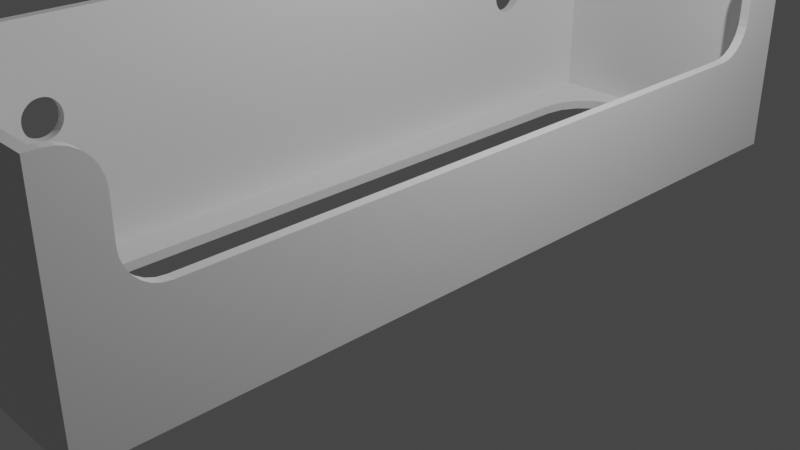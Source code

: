 # Source: miniSwitchMount.blend  (saved by Blender 2.80.75; exported with 4.5.12 LTS)
import bpy
from mathutils import Matrix  # noqa: F401  (used for matrix-valued properties, if any)

bpy.ops.wm.read_factory_settings(use_empty=True)
scene = bpy.context.scene
scene.name = 'Scene'

# ---- collections
col_collection = bpy.data.collections.new('Collection'); scene.collection.children.link(col_collection)

# ---- world
world_world = bpy.data.worlds.new('World'); scene.world = world_world
world_world.use_nodes = True; world_world.node_tree.nodes.clear()
_N = world_world.node_tree.nodes; _L = world_world.node_tree.links
n0 = _N.new('ShaderNodeOutputWorld'); n0.name = 'World Output'; n0.location = (300, 300)
n1 = _N.new('ShaderNodeBackground'); n1.name = 'Background'; n1.location = (10, 300)
n1.inputs[0].default_value = (0.05088, 0.05088, 0.05088, 1.0)
_L.new(n1.outputs[0], n0.inputs[0])
n0.is_active_output = True
world_world.color = (0.05088, 0.05088, 0.05088)
world_world.use_sun_shadow = False
world_world.sun_shadow_jitter_overblur = 0.0

# ---- cameras
cam_camera = bpy.data.cameras.new('Camera')
cam_camera.clip_end = 100.0
cam_camera.ortho_scale = 7.314

# ---- lights
light_light = bpy.data.lights.new('Light', 'POINT')
light_light.transmission_factor = 0.0
light_light.energy = 1000.0
light_light.shadow_soft_size = 0.1
light_light.shadow_maximum_resolution = 0.006
light_light.use_absolute_resolution = True

# ---- meshes
me_cube = bpy.data.meshes.new('Cube')
me_cube.from_pydata([(-1.3, -4.3, 0.1), (0.8202, -3.97, 0.1), (-1.3, 4.3, 0.1), (1.3, -4.3, 0.1), (0.8202, -3.97, -2.384e-07), (1.3, 4.3, 0.1), (-1.4, -4.4, -1.192e-07), (-1.4, -4.4, 2.407), (-1.4, 4.4, -1.192e-07), (-1.4, 4.4, 2.407), (1.4, -4.4, -2.384e-07), (1.4, -4.4, 2.407), (1.4, 4.4, -2.384e-07), (1.4, 4.4, 2.407), (1.1, -3.421, 0.1), (-1.3, -4.3, 2.407), (1.3, -4.3, 2.407), (-1.3, 4.3, 2.407), (1.1, -3.421, -2.384e-07), (1.3, 4.3, 2.407), (-0.2212, -4.1, -2.384e-07), (-0.2212, -4.1, 0.1), (-0.6202, -3.97, -2.384e-07), (-0.6202, -3.97, 0.1), (0.9704, -3.82, -2.384e-07), (0.9704, -3.82, 0.1), (-0.431, -4.067, -2.384e-07), (-0.431, -4.067, 0.1), (-0.7704, -3.82, -2.384e-07), (-0.7704, -3.82, 0.1), (1.067, -3.631, -2.384e-07), (1.067, -3.631, 0.1), (-0.9, -3.421, -2.384e-07), (-0.9, -3.421, 0.1), (-0.8668, -3.631, -2.384e-07), (-0.8668, -3.631, 0.1), (0.631, -4.067, -2.384e-07), (0.631, -4.067, 0.1), (0.4212, -4.1, -2.384e-07), (0.4212, -4.1, 0.1), (1.1, 3.421, -2.384e-07), (1.1, 3.421, 0.1), (-0.8668, 3.631, -2.384e-07), (-0.8668, 3.631, 0.1), (-0.9, 3.421, -2.384e-07), (-0.9, 3.421, 0.1), (1.067, 3.631, -2.384e-07), (1.067, 3.631, 0.1), (0.9704, 3.82, -2.384e-07), (0.9704, 3.82, 0.1), (-0.7704, 3.82, -2.384e-07), (-0.7704, 3.82, 0.1), (0.8202, 3.97, -2.384e-07), (0.8202, 3.97, 0.1), (-0.6202, 3.97, -2.384e-07), (-0.6202, 3.97, 0.1), (0.631, 4.067, -2.384e-07), (0.631, 4.067, 0.1), (-0.431, 4.067, -2.384e-07), (-0.431, 4.067, 0.1), (0.4212, 4.1, -2.384e-07), (0.4212, 4.1, 0.1), (-0.2212, 4.1, -2.384e-07), (-0.2212, 4.1, 0.1), (-1.4, -2.815, 1.577), (-1.4, -2.961, 1.304), (-1.3, -2.961, 1.304), (-1.4, -3.166, 1.611), (-1.3, -3.166, 1.611), (-1.4, -2.859, 1.359), (-1.4, -3.077, 1.315), (-1.3, -3.077, 1.315), (-1.4, -2.804, 1.461), (-1.4, -2.923, 1.315), (-1.3, -3.166, 1.389), (-1.4, -3.185, 1.423), (-1.4, -2.889, 1.334), (-1.3, -2.859, 1.641), (-1.3, -2.834, 1.611), (-1.4, -2.834, 1.611), (-1.4, -2.961, 1.696), (-1.3, -2.804, 1.461), (-1.4, -2.889, 1.666), (-1.3, -2.889, 1.666), (-1.4, -3.141, 1.359), (-1.3, -3.141, 1.359), (-1.4, -3.2, 1.5), (-1.3, -3.141, 1.641), (-1.4, -2.834, 1.389), (-1.3, -2.834, 1.389), (-1.4, -3.111, 1.334), (-1.4, -3.0, 1.3), (-1.3, -3.0, 1.3), (-1.4, -3.039, 1.304), (-1.3, -3.039, 1.304), (-1.3, -3.039, 1.696), (-1.4, -2.804, 1.539), (-1.3, -2.804, 1.539), (-1.4, -2.8, 1.5), (-1.3, -2.8, 1.5), (-1.3, -2.923, 1.685), (-1.4, -3.077, 1.685), (-1.4, -2.859, 1.641), (-1.4, -3.166, 1.389), (-1.4, -3.141, 1.641), (-1.3, -2.889, 1.334), (-1.4, -2.815, 1.423), (-1.3, -3.0, 1.7), (-1.3, -2.961, 1.696), (-1.3, -3.2, 1.5), (-1.4, -3.196, 1.461), (-1.4, -3.196, 1.539), (-1.3, -2.815, 1.423), (-1.3, -2.815, 1.577), (-1.3, -3.077, 1.685), (-1.3, -2.859, 1.359), (-1.3, -3.185, 1.423), (-1.3, -2.923, 1.315), (-1.4, -2.923, 1.685), (-1.3, -3.185, 1.577), (-1.4, -3.185, 1.577), (-1.4, -3.0, 1.7), (-1.3, -3.196, 1.539), (-1.3, -3.196, 1.461), (-1.3, -3.111, 1.334), (-1.4, -3.111, 1.666), (-1.3, -3.111, 1.666), (-1.4, -3.039, 1.696), (-1.4, 3.196, 1.461), (-1.3, 3.196, 1.461), (-1.4, 2.923, 1.315), (-1.3, 2.923, 1.315), (-1.4, 2.961, 1.696), (-1.3, 2.961, 1.696), (-1.4, 3.166, 1.389), (-1.3, 3.166, 1.389), (-1.4, 3.2, 1.5), (-1.3, 3.2, 1.5), (-1.4, 3.0, 1.7), (-1.3, 3.0, 1.7), (-1.4, 2.815, 1.423), (-1.3, 2.815, 1.423), (-1.4, 3.141, 1.359), (-1.3, 3.141, 1.359), (-1.4, 2.8, 1.5), (-1.3, 2.8, 1.5), (-1.4, 3.196, 1.539), (-1.3, 3.196, 1.539), (-1.4, 2.804, 1.461), (-1.3, 2.804, 1.461), (-1.4, 3.185, 1.577), (-1.3, 3.185, 1.577), (-1.4, 2.834, 1.389), (-1.3, 2.834, 1.389), (-1.4, 2.859, 1.359), (-1.3, 2.859, 1.359), (-1.4, 2.961, 1.304), (-1.3, 2.961, 1.304), (-1.4, 3.039, 1.696), (-1.3, 3.039, 1.696), (-1.4, 3.0, 1.3), (-1.3, 3.0, 1.3), (-1.4, 2.889, 1.334), (-1.3, 2.889, 1.334), (-1.4, 3.077, 1.685), (-1.3, 3.077, 1.685), (-1.4, 2.815, 1.577), (-1.3, 2.815, 1.577), (-1.4, 3.039, 1.304), (-1.3, 3.039, 1.304), (-1.4, 3.185, 1.423), (-1.3, 3.185, 1.423), (-1.4, 2.804, 1.539), (-1.3, 2.804, 1.539), (-1.4, 2.889, 1.666), (-1.3, 2.889, 1.666), (-1.4, 3.111, 1.666), (-1.3, 3.111, 1.666), (-1.4, 3.141, 1.641), (-1.3, 3.141, 1.641), (-1.4, 2.859, 1.641), (-1.3, 2.859, 1.641), (-1.4, 3.111, 1.334), (-1.3, 3.111, 1.334), (-1.4, 3.077, 1.315), (-1.3, 3.077, 1.315), (-1.4, 2.923, 1.685), (-1.3, 2.923, 1.685), (-1.4, 3.166, 1.611), (-1.3, 3.166, 1.611), (-1.4, 2.834, 1.611), (-1.3, 2.834, 1.611), (1.3, -4.259, 2.407), (1.3, -3.858, 2.007), (1.3, -4.169, 2.397), (1.3, -4.085, 2.368), (1.3, -4.009, 2.32), (1.3, -3.945, 2.257), (1.3, -3.898, 2.181), (1.3, -3.868, 2.096), (1.4, -3.858, 2.007), (1.4, -4.259, 2.407), (1.4, -3.868, 2.096), (1.4, -3.898, 2.181), (1.4, -3.945, 2.257), (1.4, -4.009, 2.32), (1.4, -4.085, 2.368), (1.4, -4.169, 2.397), (1.3, -3.858, 1.596), (1.3, -3.457, 1.196), (1.3, -3.848, 1.507), (1.3, -3.818, 1.423), (1.3, -3.77, 1.347), (1.3, -3.707, 1.283), (1.3, -3.631, 1.235), (1.3, -3.546, 1.206), (1.4, -3.457, 1.196), (1.4, -3.858, 1.596), (1.4, -3.546, 1.206), (1.4, -3.631, 1.235), (1.4, -3.707, 1.283), (1.4, -3.77, 1.347), (1.4, -3.818, 1.423), (1.4, -3.848, 1.507), (1.3, 3.858, 2.007), (1.3, 4.259, 2.407), (1.3, 3.868, 2.096), (1.3, 3.898, 2.181), (1.3, 3.945, 2.257), (1.3, 4.009, 2.32), (1.3, 4.085, 2.368), (1.3, 4.169, 2.397), (1.4, 4.259, 2.407), (1.4, 3.858, 2.007), (1.4, 4.169, 2.397), (1.4, 4.085, 2.368), (1.4, 4.009, 2.32), (1.4, 3.945, 2.257), (1.4, 3.898, 2.181), (1.4, 3.868, 2.096), (1.3, 3.457, 1.196), (1.3, 3.858, 1.596), (1.3, 3.546, 1.206), (1.3, 3.631, 1.235), (1.3, 3.707, 1.283), (1.3, 3.77, 1.347), (1.3, 3.818, 1.423), (1.3, 3.848, 1.507), (1.4, 3.858, 1.596), (1.4, 3.457, 1.196), (1.4, 3.848, 1.507), (1.4, 3.818, 1.423), (1.4, 3.77, 1.347), (1.4, 3.707, 1.283), (1.4, 3.631, 1.235), (1.4, 3.546, 1.206)], [], [(0, 145, 99, 81, 112, 89, 115, 105, 117, 66, 92, 94, 71, 124, 85, 74, 116, 123, 109), (2, 5, 19, 17), (217, 208, 193, 200), (3, 0, 15, 16), (2, 0, 33, 45, 43, 51, 55, 59, 63, 61, 57, 53, 49, 47, 41, 5), (6, 7, 9, 8, 136, 146, 150, 188, 178, 176, 164, 158, 138, 132, 186, 174, 180, 190, 166, 172, 144, 98, 96, 64, 79, 102, 82, 118, 80, 121, 127, 101, 125, 104, 67, 120, 111, 86), (8, 9, 13, 12), (209, 216, 249, 240), (10, 11, 7, 6), (8, 12, 10, 18, 40, 46, 48, 52, 56, 60, 62, 58, 54, 50, 42, 44), (7, 15, 17, 19, 13, 9), (59, 58, 54, 55), (53, 52, 56, 57), (47, 46, 48, 49), (22, 23, 29, 28), (43, 42, 44, 45), (39, 38, 36, 37), (57, 56, 60, 61), (26, 27, 23, 22), (49, 48, 52, 53), (44, 32, 34, 28, 22, 26, 20, 38, 36, 4, 24, 30, 18, 10, 6, 8), (40, 41, 14, 18), (32, 33, 45, 44), (34, 35, 33, 32), (55, 54, 50, 51), (1, 4, 24, 25), (25, 24, 30, 31), (51, 50, 42, 43), (63, 62, 58, 59), (31, 30, 18, 14), (37, 36, 4, 1), (38, 39, 21, 20), (20, 21, 27, 26), (62, 63, 61, 60), (41, 40, 46, 47), (5, 41, 14, 31, 25, 1, 37, 39, 21, 27, 23, 29, 35, 33, 0, 3), (28, 29, 35, 34), (96, 97, 99, 98), (64, 113, 97, 96), (76, 105, 117, 73), (103, 74, 116, 75), (104, 87, 126, 125), (69, 115, 105, 76), (86, 109, 122, 111), (127, 95, 107, 121), (90, 124, 85, 84), (79, 78, 113, 64), (65, 66, 92, 91), (73, 117, 66, 65), (88, 89, 115, 69), (86, 110, 75, 103, 84, 90, 70, 93, 91, 65, 73, 76, 69, 88, 106, 72, 98, 144, 6), (122, 119, 68, 87, 126, 114, 95, 107, 108, 100, 83, 77, 78, 113, 97, 99, 145, 173, 167, 191, 181, 175, 187, 133, 139, 159, 165, 177, 179, 189, 151, 147, 137, 2, 17, 15, 0, 109), (70, 71, 124, 90), (84, 85, 74, 103), (80, 108, 100, 118), (136, 137, 129, 128), (138, 139, 159, 158), (101, 114, 95, 127), (142, 143, 183, 182), (162, 163, 155, 154), (67, 68, 87, 104), (140, 141, 149, 148), (5, 3, 16, 192, 194, 195, 196, 197, 198, 199, 193, 208, 210, 211, 212, 213, 214, 215, 209, 240, 242, 243, 244, 245, 246, 247, 241, 224, 226, 227, 228, 229, 230, 231, 225, 19), (176, 177, 179, 178), (75, 116, 123, 110), (132, 133, 139, 138), (180, 181, 175, 174), (121, 107, 108, 80), (130, 131, 163, 162), (168, 169, 161, 160), (91, 92, 94, 93), (154, 155, 153, 152), (241, 248, 233, 224), (190, 191, 181, 180), (125, 126, 114, 101), (160, 161, 157, 156), (12, 13, 232, 234, 235, 236, 237, 238, 239, 233, 248, 250, 251, 252, 253, 254, 255, 249, 216, 218, 219, 220, 221, 222, 223, 217, 200, 202, 203, 204, 205, 206, 207, 201, 11, 10), (158, 159, 165, 164), (110, 123, 109, 86), (166, 167, 191, 190), (128, 129, 171, 170), (102, 77, 78, 79), (172, 173, 167, 166), (13, 19, 225, 232), (144, 145, 173, 172), (106, 112, 89, 88), (188, 189, 151, 150), (186, 187, 133, 132), (72, 81, 112, 106), (134, 135, 143, 142), (174, 175, 187, 186), (120, 119, 68, 67), (184, 185, 169, 168), (182, 183, 185, 184), (111, 122, 119, 120), (156, 157, 131, 130), (178, 179, 189, 188), (93, 94, 71, 70), (2, 137, 129, 171, 135, 143, 183, 185, 169, 161, 157, 131, 163, 155, 153, 141, 149, 145, 0), (98, 99, 81, 72), (144, 148, 140, 152, 154, 162, 130, 156, 160, 168, 184, 182, 142, 134, 170, 128, 136, 8, 6), (152, 153, 141, 140), (146, 147, 137, 136), (118, 100, 83, 82), (164, 165, 177, 176), (170, 171, 135, 134), (82, 83, 77, 102), (150, 151, 147, 146), (148, 149, 145, 144), (248, 241, 247, 250), (250, 247, 246, 251), (251, 246, 245, 252), (252, 245, 244, 253), (253, 244, 243, 254), (254, 243, 242, 255), (255, 242, 240, 249), (208, 217, 223, 210), (210, 223, 222, 211), (211, 222, 221, 212), (212, 221, 220, 213), (213, 220, 219, 214), (214, 219, 218, 215), (215, 218, 216, 209), (200, 193, 199, 202), (202, 199, 198, 203), (203, 198, 197, 204), (204, 197, 196, 205), (205, 196, 195, 206), (206, 195, 194, 207), (207, 194, 192, 201), (232, 225, 231, 234), (234, 231, 230, 235), (235, 230, 229, 236), (236, 229, 228, 237), (237, 228, 227, 238), (238, 227, 226, 239), (239, 226, 224, 233), (201, 192, 16, 15, 7, 11)])
_uv = me_cube.uv_layers.new(name='UVMap')
_uv.uv.foreach_set('vector', [0.375, 0.0, 0.4477, 0.2064, 0.4477, 0.0436, 0.4456, 0.04349, 0.4437, 0.04316, 0.4419, 0.04262, 0.4403, 0.0419, 0.439, 0.04103, 0.4381, 0.04001, 0.4375, 0.03892, 0.4373, 0.03779, 0.4375, 0.03666, 0.4381, 0.03557, 0.439, 0.03456, 0.4403, 0.03368, 0.4419, 0.03295, 0.4437, 0.03242, 0.4456, 0.03209, 0.4477, 0.03198, 0.375, 0.25, 0.375, 0.5, 0.5255, 0.5, 0.5255, 0.25, 0.3943, 0.6951, 0.3943, 0.6983, 0.4141, 0.6983, 0.4141, 0.6951, 0.375, 0.75, 0.375, 1.0, 0.5255, 1.0, 0.5255, 0.75, 0.125, 0.5, 0.125, 0.75, 0.1635, 0.7245, 0.1635, 0.5255, 0.1667, 0.5194, 0.1759, 0.5139, 0.1904, 0.5096, 0.2086, 0.5068, 0.2287, 0.5058, 0.2905, 0.5058, 0.3107, 0.5068, 0.3289, 0.5096, 0.3433, 0.5139, 0.3526, 0.5194, 0.3558, 0.5255, 0.375, 0.5, 0.375, 0.0, 0.625, 0.0, 0.625, 0.25, 0.375, 0.25, 0.5, 0.2159, 0.5032, 0.2158, 0.5064, 0.2155, 0.5093, 0.215, 0.5118, 0.2142, 0.5139, 0.2134, 0.5154, 0.2124, 0.5163, 0.2113, 0.5167, 0.2102, 0.5163, 0.2091, 0.5154, 0.2081, 0.5139, 0.2071, 0.5118, 0.2062, 0.5093, 0.2055, 0.5064, 0.205, 0.5032, 0.2047, 0.5, 0.2045, 0.5, 0.04546, 0.5032, 0.04534, 0.5064, 0.04502, 0.5093, 0.0445, 0.5118, 0.04379, 0.5139, 0.04293, 0.5154, 0.04195, 0.5163, 0.04088, 0.5167, 0.03978, 0.5163, 0.03867, 0.5154, 0.0376, 0.5139, 0.03661, 0.5118, 0.03575, 0.5093, 0.03505, 0.5064, 0.03452, 0.5032, 0.0342, 0.5, 0.03409, 0.375, 0.25, 0.625, 0.25, 0.625, 0.5, 0.375, 0.5, 0.4267, 0.487, 0.4299, 0.487, 0.4299, 0.263, 0.4267, 0.263, 0.375, 0.75, 0.625, 0.75, 0.625, 1.0, 0.375, 1.0, 0.125, 0.5, 0.375, 0.5, 0.375, 0.75, 0.3482, 0.7222, 0.3482, 0.5278, 0.3452, 0.5218, 0.3366, 0.5165, 0.3232, 0.5122, 0.3063, 0.5095, 0.2876, 0.5085, 0.2302, 0.5085, 0.2115, 0.5095, 0.1946, 0.5122, 0.1812, 0.5165, 0.1726, 0.5218, 0.1696, 0.5278, 0.875, 0.75, 0.8661, 0.7472, 0.8661, 0.5028, 0.6339, 0.5028, 0.625, 0.5, 0.875, 0.5, 0.5116, 0.3087, 0.4121, 0.3092, 0.4121, 0.2871, 0.5116, 0.2849, 0.5116, 0.4655, 0.4121, 0.4668, 0.4121, 0.4419, 0.5116, 0.4415, 0.5116, 0.5126, 0.4121, 0.5131, 0.4121, 0.5037, 0.5116, 0.5023, 0.4121, 0.0, 0.5116, 0.0, 0.5116, 0.00853, 0.4121, 0.00853, 0.5116, 0.2392, 0.4121, 0.2513, 0.4121, 0.2293, 0.5116, 0.2293, 0.5116, 0.8348, 0.4121, 0.8348, 0.4121, 0.7889, 0.5116, 0.7376, 0.5116, 0.4415, 0.4121, 0.4419, 0.4121, 0.4152, 0.5116, 0.4152, 0.4121, 0.9414, 0.5116, 0.9414, 0.5116, 0.965, 0.4121, 0.965, 0.5116, 0.5023, 0.4121, 0.5037, 0.4121, 0.4668, 0.5116, 0.4655, 0.1696, 0.5278, 0.1696, 0.7222, 0.1726, 0.7282, 0.1812, 0.7335, 0.1946, 0.7378, 0.2115, 0.7405, 0.2302, 0.7415, 0.2876, 0.7415, 0.3063, 0.7405, 0.3232, 0.7378, 0.3366, 0.7335, 0.3452, 0.7282, 0.3482, 0.7222, 0.375, 0.75, 0.125, 0.75, 0.125, 0.5, 0.4121, 0.5207, 0.5116, 0.5207, 0.5116, 0.7293, 0.4121, 0.7293, 0.4121, 0.02069, 0.5116, 0.02069, 0.5116, 0.2293, 0.4121, 0.2293, 0.4121, 0.0143, 0.5116, 0.0143, 0.5116, 0.02069, 0.4121, 0.02069, 0.5116, 0.2849, 0.4121, 0.2871, 0.4121, 0.2549, 0.5116, 0.2488, 0.5116, 0.7421, 0.4121, 0.7717, 0.4121, 0.741, 0.5116, 0.7281, 0.5116, 0.7281, 0.4121, 0.741, 0.4121, 0.7355, 0.5116, 0.7324, 0.5116, 0.2488, 0.4121, 0.2549, 0.4121, 0.2513, 0.5116, 0.2392, 0.5116, 0.3348, 0.4121, 0.3348, 0.4121, 0.3092, 0.5116, 0.3087, 0.5116, 0.7324, 0.4121, 0.7355, 0.4121, 0.7293, 0.5116, 0.7293, 0.5116, 0.7376, 0.4121, 0.7889, 0.4121, 0.7717, 0.5116, 0.7421, 0.4121, 0.8348, 0.5116, 0.8348, 0.5116, 0.9152, 0.4121, 0.9152, 0.4121, 0.9152, 0.5116, 0.9152, 0.5116, 0.9414, 0.4121, 0.9414, 0.4121, 0.3348, 0.5116, 0.3348, 0.5116, 0.4152, 0.4121, 0.4152, 0.5116, 0.5207, 0.4121, 0.5207, 0.4121, 0.5131, 0.5116, 0.5126, 0.375, 0.5, 0.3558, 0.5255, 0.3558, 0.7245, 0.3526, 0.7306, 0.3433, 0.7361, 0.3289, 0.7404, 0.3107, 0.7432, 0.2905, 0.7442, 0.2287, 0.7442, 0.2086, 0.7432, 0.1904, 0.7404, 0.1759, 0.7361, 0.1667, 0.7306, 0.1635, 0.7245, 0.125, 0.75, 0.375, 0.75, 0.4121, 0.00853, 0.5116, 0.00853, 0.5116, 0.0143, 0.4121, 0.0143, 0.0, 0.0, 0.0, 0.0, 0.0, 0.0, 0.0, 0.0, 0.0, 0.0, 0.0, 0.0, 0.0, 0.0, 0.0, 0.0, 0.0, 0.0, 0.0, 0.0, 0.0, 0.0, 0.0, 0.0, 0.0, 0.0, 0.0, 0.0, 0.0, 0.0, 0.0, 0.0, 0.0, 0.0, 0.0, 0.0, 0.0, 0.0, 0.0, 0.0, 0.0, 0.0, 0.0, 0.0, 0.0, 0.0, 0.0, 0.0, 0.0, 0.0, 0.0, 0.0, 0.0, 0.0, 0.0, 0.0, 0.0, 0.0, 0.0, 0.0, 0.0, 0.0, 0.0, 0.0, 0.0, 0.0, 0.0, 0.0, 0.0, 0.0, 0.0, 0.0, 0.0, 0.0, 0.0, 0.0, 0.0, 0.0, 0.0, 0.0, 0.0, 0.0, 0.0, 0.0, 0.0, 0.0, 0.0, 0.0, 0.0, 0.0, 0.0, 0.0, 0.0, 0.0, 0.0, 0.0, 0.0, 0.0, 0.0, 0.0, 0.0, 0.0, 0.0, 0.0, 0.5, 0.03409, 0.4967, 0.0342, 0.4936, 0.03453, 0.4907, 0.03505, 0.4882, 0.03576, 0.4861, 0.03661, 0.4846, 0.0376, 0.4837, 0.03867, 0.4833, 0.03977, 0.4837, 0.04088, 0.4846, 0.04194, 0.4861, 0.04293, 0.4882, 0.04379, 0.4907, 0.0445, 0.4936, 0.04502, 0.4967, 0.04534, 0.5, 0.04546, 0.5, 0.2045, 0.375, 0.0, 0.4497, 0.03209, 0.4516, 0.03242, 0.4534, 0.03296, 0.455, 0.03368, 0.4563, 0.03456, 0.4572, 0.03557, 0.4578, 0.03666, 0.458, 0.03779, 0.4578, 0.03893, 0.4572, 0.04002, 0.4563, 0.04102, 0.455, 0.0419, 0.4534, 0.04263, 0.4516, 0.04316, 0.4497, 0.04349, 0.4477, 0.0436, 0.4477, 0.2064, 0.4497, 0.2065, 0.4516, 0.2068, 0.4534, 0.2074, 0.455, 0.2081, 0.4563, 0.209, 0.4572, 0.21, 0.4578, 0.2111, 0.458, 0.2122, 0.4578, 0.2133, 0.4572, 0.2144, 0.4563, 0.2154, 0.455, 0.2163, 0.4534, 0.217, 0.4516, 0.2176, 0.4497, 0.2179, 0.4477, 0.218, 0.375, 0.25, 0.5255, 0.25, 0.5255, 0.0, 0.375, 0.0, 0.4477, 0.03198, 0.0, 0.0, 0.0, 0.0, 0.0, 0.0, 0.0, 0.0, 0.0, 0.0, 0.0, 0.0, 0.0, 0.0, 0.0, 0.0, 0.0, 0.0, 0.0, 0.0, 0.0, 0.0, 0.0, 0.0, 0.0, 0.0, 0.0, 0.0, 0.0, 0.0, 0.0, 0.0, 0.0, 0.0, 0.0, 0.0, 0.0, 0.0, 0.0, 0.0, 0.0, 0.0, 0.0, 0.0, 0.0, 0.0, 0.0, 0.0, 0.0, 0.0, 0.0, 0.0, 0.0, 0.0, 0.0, 0.0, 0.0, 0.0, 0.0, 0.0, 0.0, 0.0, 0.0, 0.0, 0.0, 0.0, 0.0, 0.0, 0.0, 0.0, 0.0, 0.0, 0.0, 0.0, 0.0, 0.0, 0.0, 0.0, 0.0, 0.0, 0.375, 0.5, 0.375, 0.75, 0.5255, 0.75, 0.5255, 0.7488, 0.5249, 0.7462, 0.5229, 0.7437, 0.5196, 0.7415, 0.5148, 0.7397, 0.5086, 0.7383, 0.5016, 0.7374, 0.4945, 0.7371, 0.4628, 0.7371, 0.4556, 0.7369, 0.4479, 0.736, 0.4406, 0.7346, 0.4358, 0.7328, 0.4335, 0.7306, 0.4323, 0.7281, 0.4319, 0.7255, 0.4319, 0.5245, 0.4323, 0.5219, 0.4335, 0.5194, 0.4358, 0.5172, 0.4406, 0.5154, 0.4479, 0.514, 0.4556, 0.5131, 0.4628, 0.5129, 0.4945, 0.5129, 0.5016, 0.5126, 0.5086, 0.5117, 0.5148, 0.5103, 0.5196, 0.5085, 0.5229, 0.5063, 0.5249, 0.5038, 0.5255, 0.5012, 0.5255, 0.5, 0.0, 0.0, 0.0, 0.0, 0.0, 0.0, 0.0, 0.0, 0.0, 0.0, 0.0, 0.0, 0.0, 0.0, 0.0, 0.0, 0.0, 0.0, 0.0, 0.0, 0.0, 0.0, 0.0, 0.0, 0.0, 0.0, 0.0, 0.0, 0.0, 0.0, 0.0, 0.0, 0.0, 0.0, 0.0, 0.0, 0.0, 0.0, 0.0, 0.0, 0.0, 0.0, 0.0, 0.0, 0.0, 0.0, 0.0, 0.0, 0.0, 0.0, 0.0, 0.0, 0.0, 0.0, 0.0, 0.0, 0.0, 0.0, 0.0, 0.0, 0.0, 0.0, 0.0, 0.0, 0.0, 0.0, 0.0, 0.0, 0.0, 0.0, 0.0, 0.0, 0.1443, 0.5517, 0.1443, 0.5549, 0.1641, 0.5549, 0.1641, 0.5517, 0.0, 0.0, 0.0, 0.0, 0.0, 0.0, 0.0, 0.0, 0.0, 0.0, 0.0, 0.0, 0.0, 0.0, 0.0, 0.0, 0.0, 0.0, 0.0, 0.0, 0.0, 0.0, 0.0, 0.0, 0.375, 0.5, 0.625, 0.5, 0.625, 0.504, 0.624, 0.5066, 0.6208, 0.509, 0.6155, 0.5111, 0.6078, 0.5129, 0.5978, 0.5143, 0.5866, 0.5151, 0.5753, 0.5154, 0.5244, 0.5154, 0.5128, 0.5157, 0.5006, 0.5165, 0.4891, 0.5179, 0.4813, 0.5197, 0.4774, 0.5218, 0.4753, 0.5243, 0.4746, 0.5268, 0.4746, 0.7232, 0.4753, 0.7257, 0.4774, 0.7282, 0.4813, 0.7303, 0.4891, 0.7321, 0.5006, 0.7335, 0.5128, 0.7343, 0.5244, 0.7346, 0.5753, 0.7346, 0.5866, 0.7349, 0.5978, 0.7357, 0.6078, 0.7371, 0.6155, 0.7389, 0.6208, 0.741, 0.624, 0.7434, 0.625, 0.746, 0.625, 0.75, 0.375, 0.75, 0.0, 0.0, 0.0, 0.0, 0.0, 0.0, 0.0, 0.0, 0.0, 0.0, 0.0, 0.0, 0.0, 0.0, 0.0, 0.0, 0.0, 0.0, 0.0, 0.0, 0.0, 0.0, 0.0, 0.0, 0.0, 0.0, 0.0, 0.0, 0.0, 0.0, 0.0, 0.0, 0.0, 0.0, 0.0, 0.0, 0.0, 0.0, 0.0, 0.0, 0.0, 0.0, 0.0, 0.0, 0.0, 0.0, 0.0, 0.0, 0.625, 0.5, 0.6339, 0.5028, 0.6339, 0.504, 0.625, 0.504, 0.0, 0.0, 0.0, 0.0, 0.0, 0.0, 0.0, 0.0, 0.0, 0.0, 0.0, 0.0, 0.0, 0.0, 0.0, 0.0, 0.0, 0.0, 0.0, 0.0, 0.0, 0.0, 0.0, 0.0, 0.0, 0.0, 0.0, 0.0, 0.0, 0.0, 0.0, 0.0, 0.0, 0.0, 0.0, 0.0, 0.0, 0.0, 0.0, 0.0, 0.0, 0.0, 0.0, 0.0, 0.0, 0.0, 0.0, 0.0, 0.0, 0.0, 0.0, 0.0, 0.0, 0.0, 0.0, 0.0, 0.0, 0.0, 0.0, 0.0, 0.0, 0.0, 0.0, 0.0, 0.0, 0.0, 0.0, 0.0, 0.0, 0.0, 0.0, 0.0, 0.0, 0.0, 0.0, 0.0, 0.0, 0.0, 0.0, 0.0, 0.0, 0.0, 0.0, 0.0, 0.0, 0.0, 0.0, 0.0, 0.0, 0.0, 0.0, 0.0, 0.0, 0.0, 0.0, 0.0, 0.0, 0.0, 0.0, 0.0, 0.0, 0.0, 0.0, 0.0, 0.0, 0.0, 0.0, 0.0, 0.0, 0.0, 0.0, 0.0, 0.375, 0.25, 0.4477, 0.218, 0.4456, 0.2179, 0.4437, 0.2176, 0.4419, 0.217, 0.4403, 0.2163, 0.439, 0.2154, 0.4381, 0.2144, 0.4375, 0.2133, 0.4373, 0.2122, 0.4375, 0.2111, 0.4381, 0.21, 0.439, 0.209, 0.4403, 0.2081, 0.4419, 0.2074, 0.4437, 0.2068, 0.4456, 0.2065, 0.4477, 0.2064, 0.375, 0.0, 0.0, 0.0, 0.0, 0.0, 0.0, 0.0, 0.0, 0.0, 0.5, 0.2045, 0.4967, 0.2047, 0.4936, 0.205, 0.4907, 0.2055, 0.4882, 0.2062, 0.4861, 0.2071, 0.4846, 0.2081, 0.4837, 0.2091, 0.4833, 0.2102, 0.4837, 0.2113, 0.4846, 0.2124, 0.4861, 0.2134, 0.4882, 0.2142, 0.4907, 0.215, 0.4936, 0.2155, 0.4967, 0.2158, 0.5, 0.2159, 0.375, 0.25, 0.375, 0.0, 0.0, 0.0, 0.0, 0.0, 0.0, 0.0, 0.0, 0.0, 0.0, 0.0, 0.0, 0.0, 0.0, 0.0, 0.0, 0.0, 0.0, 0.0, 0.0, 0.0, 0.0, 0.0, 0.0, 0.0, 0.0, 0.0, 0.0, 0.0, 0.0, 0.0, 0.0, 0.0, 0.0, 0.0, 0.0, 0.0, 0.0, 0.0, 0.0, 0.0, 0.0, 0.0, 0.0, 0.0, 0.0, 0.0, 0.0, 0.0, 0.0, 0.0, 0.0, 0.0, 0.0, 0.0, 0.0, 0.0, 0.0, 0.0, 0.0, 0.0, 0.0, 0.0, 0.0, 0.0, 0.1443, 0.5549, 0.1443, 0.5517, 0.14, 0.5517, 0.14, 0.5549, 0.14, 0.5549, 0.14, 0.5517, 0.1359, 0.5517, 0.1359, 0.5549, 0.1359, 0.5549, 0.1359, 0.5517, 0.1323, 0.5517, 0.1323, 0.5549, 0.1323, 0.5549, 0.1323, 0.5517, 0.125, 0.5517, 0.125, 0.5549, 0.4299, 0.2549, 0.4267, 0.2549, 0.4267, 0.2573, 0.4299, 0.2573, 0.4299, 0.2573, 0.4267, 0.2573, 0.4267, 0.2601, 0.4299, 0.2601, 0.4299, 0.2601, 0.4267, 0.2601, 0.4267, 0.263, 0.4299, 0.263, 0.3943, 0.6983, 0.3943, 0.6951, 0.39, 0.6951, 0.39, 0.6983, 0.39, 0.6983, 0.39, 0.6951, 0.3859, 0.6951, 0.3859, 0.6983, 0.3859, 0.6983, 0.3859, 0.6951, 0.3823, 0.6951, 0.3823, 0.6983, 0.3823, 0.6983, 0.3823, 0.6951, 0.375, 0.6951, 0.375, 0.6983, 0.4267, 0.4951, 0.4299, 0.4951, 0.4299, 0.4927, 0.4267, 0.4927, 0.4267, 0.4927, 0.4299, 0.4927, 0.4299, 0.4899, 0.4267, 0.4899, 0.4267, 0.4899, 0.4299, 0.4899, 0.4299, 0.487, 0.4267, 0.487, 0.4141, 0.6951, 0.4141, 0.6983, 0.4184, 0.6983, 0.4184, 0.6951, 0.4184, 0.6951, 0.4184, 0.6983, 0.4225, 0.6983, 0.4225, 0.6951, 0.4225, 0.6951, 0.4225, 0.6983, 0.4262, 0.6983, 0.4262, 0.6951, 0.4262, 0.6951, 0.4262, 0.6983, 0.4335, 0.6983, 0.4335, 0.6951, 0.625, 0.7389, 0.6339, 0.7389, 0.6339, 0.741, 0.625, 0.741, 0.625, 0.741, 0.6339, 0.741, 0.6339, 0.7434, 0.625, 0.7434, 0.625, 0.7434, 0.6339, 0.7434, 0.6339, 0.746, 0.625, 0.746, 0.625, 0.504, 0.6339, 0.504, 0.6339, 0.5066, 0.625, 0.5066, 0.625, 0.5066, 0.6339, 0.5066, 0.6339, 0.509, 0.625, 0.509, 0.625, 0.509, 0.6339, 0.509, 0.6339, 0.5111, 0.625, 0.5111, 0.625, 0.5111, 0.6339, 0.5111, 0.6339, 0.5154, 0.625, 0.5154, 0.1762, 0.5549, 0.1762, 0.5517, 0.1725, 0.5517, 0.1725, 0.5549, 0.1725, 0.5549, 0.1725, 0.5517, 0.1684, 0.5517, 0.1684, 0.5549, 0.1684, 0.5549, 0.1684, 0.5517, 0.1641, 0.5517, 0.1641, 0.5549, 0.625, 0.746, 0.6339, 0.746, 0.6339, 0.7472, 0.8661, 0.7472, 0.875, 0.75, 0.625, 0.75])
me_cube.use_remesh_preserve_volume = False
me_cube.use_remesh_preserve_attributes = False
me_cube.use_mirror_vertex_groups = False
me_cube.update()

# ---- objects
ob_light = bpy.data.objects.new('Light', light_light)
ob_camera = bpy.data.objects.new('Camera', cam_camera)
ob_cube = bpy.data.objects.new('Cube', me_cube)

# ---- transforms, parenting, visibility, modifiers, constraints
ob_light.location = (4.076, 1.005, 5.904)
ob_light.rotation_euler = (0.6503, 0.05522, 1.866)
ob_light.lock_rotations_4d = False
ob_light.empty_display_type = 'ARROWS'
ob_light.color = (0.0, 0.0, 0.0, 0.0)
ob_light.lineart.crease_threshold = 0.0
ob_camera.location = (7.359, -6.926, 4.958)
ob_camera.rotation_euler = (1.109, 0.0, 0.8149)
ob_camera.lock_rotations_4d = False
ob_camera.empty_display_type = 'ARROWS'
ob_camera.color = (0.0, 0.0, 0.0, 0.0)
ob_camera.display_type = 'WIRE'
ob_camera.lineart.crease_threshold = 0.0
ob_cube.location = (0.0, 0.0, 0.0)
ob_cube.lineart.crease_threshold = 0.0

# ---- collection membership
col_collection.objects.link(ob_light)
col_collection.objects.link(ob_camera)
col_collection.objects.link(ob_cube)

# ---- scene / render settings (as saved in the file)
scene.camera = ob_camera
scene.frame_start = 1; scene.frame_end = 250; scene.frame_set(1)
scene.render.engine = 'BLENDER_EEVEE_NEXT'
scene.cycles.use_denoising = False
scene.cycles.samples = 128
scene.cycles.sampling_pattern = 'TABULATED_SOBOL'
scene.cycles.use_adaptive_sampling = False
scene.cycles.use_light_tree = False
scene.view_settings.view_transform = 'Filmic'
scene.unit_settings.scale_length = 0.01
bpy.context.view_layer.update()
